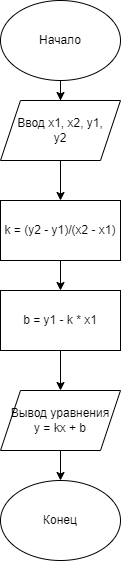

The diagram above was exported from draw.io. Its source (the exported page's mxGraphModel, read from the mxfile embedded in the PNG):
<mxGraphModel dx="1038" dy="551" grid="1" gridSize="10" guides="1" tooltips="1" connect="1" arrows="1" fold="1" page="1" pageScale="1" pageWidth="827" pageHeight="1169" math="0" shadow="0">
  <root>
    <mxCell id="0" />
    <mxCell id="1" parent="0" />
    <mxCell id="1mxAMOcKEGkIrZrQolMN-3" style="edgeStyle=orthogonalEdgeStyle;rounded=0;orthogonalLoop=1;jettySize=auto;html=1;entryX=0.5;entryY=0;entryDx=0;entryDy=0;" edge="1" parent="1" source="1mxAMOcKEGkIrZrQolMN-1" target="1mxAMOcKEGkIrZrQolMN-2">
      <mxGeometry relative="1" as="geometry" />
    </mxCell>
    <mxCell id="1mxAMOcKEGkIrZrQolMN-1" value="Начало" style="ellipse;whiteSpace=wrap;html=1;" vertex="1" parent="1">
      <mxGeometry x="354" y="10" width="120" height="80" as="geometry" />
    </mxCell>
    <mxCell id="1mxAMOcKEGkIrZrQolMN-5" style="edgeStyle=orthogonalEdgeStyle;rounded=0;orthogonalLoop=1;jettySize=auto;html=1;entryX=0.5;entryY=0;entryDx=0;entryDy=0;" edge="1" parent="1" source="1mxAMOcKEGkIrZrQolMN-2" target="1mxAMOcKEGkIrZrQolMN-4">
      <mxGeometry relative="1" as="geometry" />
    </mxCell>
    <mxCell id="1mxAMOcKEGkIrZrQolMN-2" value="Ввод х1, х2, y1,&lt;br&gt;y2" style="shape=parallelogram;perimeter=parallelogramPerimeter;whiteSpace=wrap;html=1;fixedSize=1;" vertex="1" parent="1">
      <mxGeometry x="354" y="110" width="120" height="60" as="geometry" />
    </mxCell>
    <mxCell id="1mxAMOcKEGkIrZrQolMN-7" style="edgeStyle=orthogonalEdgeStyle;rounded=0;orthogonalLoop=1;jettySize=auto;html=1;entryX=0.5;entryY=0;entryDx=0;entryDy=0;" edge="1" parent="1" source="1mxAMOcKEGkIrZrQolMN-4" target="1mxAMOcKEGkIrZrQolMN-6">
      <mxGeometry relative="1" as="geometry" />
    </mxCell>
    <mxCell id="1mxAMOcKEGkIrZrQolMN-4" value="k = (y2 - y1)/(x2 - x1)" style="rounded=0;whiteSpace=wrap;html=1;" vertex="1" parent="1">
      <mxGeometry x="354" y="210" width="120" height="60" as="geometry" />
    </mxCell>
    <mxCell id="1mxAMOcKEGkIrZrQolMN-9" style="edgeStyle=orthogonalEdgeStyle;rounded=0;orthogonalLoop=1;jettySize=auto;html=1;" edge="1" parent="1" source="1mxAMOcKEGkIrZrQolMN-6" target="1mxAMOcKEGkIrZrQolMN-8">
      <mxGeometry relative="1" as="geometry" />
    </mxCell>
    <mxCell id="1mxAMOcKEGkIrZrQolMN-6" value="b = y1 - k * x1" style="rounded=0;whiteSpace=wrap;html=1;" vertex="1" parent="1">
      <mxGeometry x="354" y="300" width="120" height="60" as="geometry" />
    </mxCell>
    <mxCell id="1mxAMOcKEGkIrZrQolMN-11" style="edgeStyle=orthogonalEdgeStyle;rounded=0;orthogonalLoop=1;jettySize=auto;html=1;entryX=0.5;entryY=0;entryDx=0;entryDy=0;" edge="1" parent="1" source="1mxAMOcKEGkIrZrQolMN-8" target="1mxAMOcKEGkIrZrQolMN-10">
      <mxGeometry relative="1" as="geometry" />
    </mxCell>
    <mxCell id="1mxAMOcKEGkIrZrQolMN-8" value="Вывод уравнения&lt;br&gt;y = kx + b" style="shape=parallelogram;perimeter=parallelogramPerimeter;whiteSpace=wrap;html=1;fixedSize=1;" vertex="1" parent="1">
      <mxGeometry x="354" y="400" width="120" height="60" as="geometry" />
    </mxCell>
    <mxCell id="1mxAMOcKEGkIrZrQolMN-10" value="Конец" style="ellipse;whiteSpace=wrap;html=1;" vertex="1" parent="1">
      <mxGeometry x="354" y="490" width="120" height="80" as="geometry" />
    </mxCell>
  </root>
</mxGraphModel>